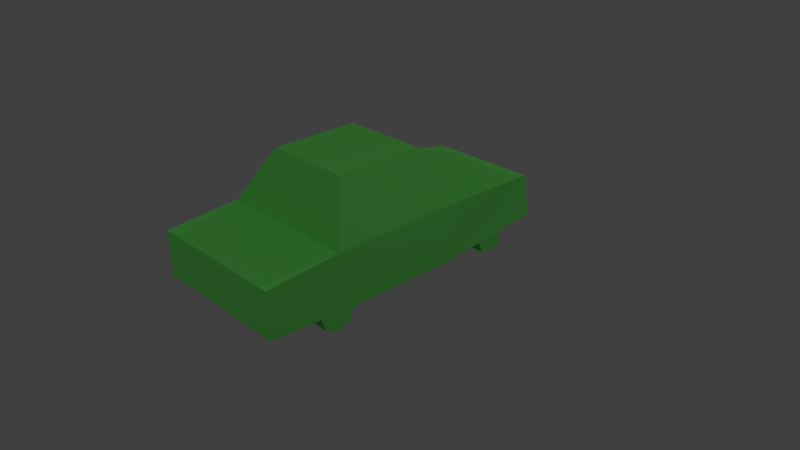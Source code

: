 # Source: ObCar1.blend  (saved by Blender 2.72.0; exported with 4.5.12 LTS)
import bpy
from mathutils import Matrix  # noqa: F401  (used for matrix-valued properties, if any)

bpy.ops.wm.read_factory_settings(use_empty=True)
scene = bpy.context.scene
scene.name = 'Scene'

# ---- collections
col_collection_1 = bpy.data.collections.new('Collection 1'); scene.collection.children.link(col_collection_1)

# ---- materials (node trees are filled in below, after node groups)
mat_material = bpy.data.materials.new('Material')
mat_material.alpha_threshold = 0.0
mat_material.use_transparent_shadow = False
mat_material.diffuse_color = (0.1648, 0.8, 0.1393, 1.0)
mat_material.roughness = 0.5
mat_material.line_color = (0.0, 0.0, 0.0, 1.0)
mat_material_001 = bpy.data.materials.new('Material.001')
mat_material_001.alpha_threshold = 0.0
mat_material_001.use_transparent_shadow = False
mat_material_001.diffuse_color = (0.0, 0.2288, 0.8, 1.0)
mat_material_001.roughness = 0.5
mat_material_001.line_color = (0.0, 0.0, 0.0, 1.0)

# ---- material node trees

# ---- world
world_world = bpy.data.worlds.new('World'); scene.world = world_world
world_world.color = (0.05088, 0.05088, 0.05088)
world_world.use_sun_shadow = False
world_world.sun_shadow_jitter_overblur = 0.0
world_world.cycles.sampling_method = 'MANUAL'
world_world.cycles.sample_map_resolution = 256

# ---- cameras
cam_camera = bpy.data.cameras.new('Camera')
cam_camera.clip_end = 100.0
cam_camera.lens = 35.0
cam_camera.sensor_width = 32.0
cam_camera.sensor_height = 18.0
cam_camera.ortho_scale = 7.314
cam_camera.dof.focus_distance = 0.0
cam_camera.dof.aperture_fstop = 128.0

# ---- lights
light_lamp_003 = bpy.data.lights.new('Lamp.003', 'POINT')
light_lamp_003.transmission_factor = 0.0
light_lamp_003.cutoff_distance = 30.0
light_lamp_003.energy = 203.0
light_lamp_003.shadow_buffer_clip_start = 1.001
light_lamp_003.shadow_soft_size = 0.1
light_lamp_003.shadow_maximum_resolution = 0.006
light_lamp_003.use_absolute_resolution = True
light_lamp_003.cycles.use_multiple_importance_sampling = False
light_lamp_002 = bpy.data.lights.new('Lamp.002', 'POINT')
light_lamp_002.transmission_factor = 0.0
light_lamp_002.cutoff_distance = 30.0
light_lamp_002.energy = 199.0
light_lamp_002.shadow_buffer_clip_start = 1.001
light_lamp_002.shadow_soft_size = 0.1
light_lamp_002.shadow_maximum_resolution = 0.006
light_lamp_002.use_absolute_resolution = True
light_lamp_002.cycles.use_multiple_importance_sampling = False
light_lamp_001 = bpy.data.lights.new('Lamp.001', 'POINT')
light_lamp_001.transmission_factor = 0.0
light_lamp_001.cutoff_distance = 30.0
light_lamp_001.energy = 210.0
light_lamp_001.shadow_buffer_clip_start = 1.001
light_lamp_001.shadow_soft_size = 0.1
light_lamp_001.shadow_maximum_resolution = 0.006
light_lamp_001.use_absolute_resolution = True
light_lamp_001.cycles.use_multiple_importance_sampling = False
light_lamp = bpy.data.lights.new('Lamp', 'POINT')
light_lamp.transmission_factor = 0.0
light_lamp.cutoff_distance = 30.0
light_lamp.energy = 255.0
light_lamp.shadow_buffer_clip_start = 1.001
light_lamp.shadow_soft_size = 0.1
light_lamp.shadow_maximum_resolution = 0.006
light_lamp.use_absolute_resolution = True
light_lamp.cycles.use_multiple_importance_sampling = False

# ---- meshes
me_circle = bpy.data.meshes.new('Circle')
me_circle.from_pydata([(-0.9861, 0.03536, -0.1952), (1.013, 0.03536, -0.1952), (-0.9861, -0.1896, 0.05947), (-0.9877, 0.2943, 0.02734), (1.015, 0.2958, 0.02653), (1.013, -0.1896, 0.05947), (1.013, 0.2093, -0.1354), (-0.9861, 0.2093, -0.1354), (-0.9861, -0.1298, -0.1144), (1.013, -0.1329, -0.1162), (1.013, 0.03536, -0.1952), (0.9636, 2.729, -0.1881), (-0.9587, 2.556, -0.1254), (0.9526, 2.896, -0.1103), (-0.9642, 2.479, 0.0412), (0.9471, 2.959, 0.06252), (-0.9313, 2.959, 0.06252), (0.9745, 2.479, 0.0412), (-0.9313, 2.896, -0.1103), (0.9745, 2.556, -0.1254), (-0.9423, 2.729, -0.1881), (1.008, 0.1046, 0.7953), (-0.9922, 0.1046, 0.7953), (-0.9922, 2.105, 0.7953), (1.008, 2.105, 0.7953), (0.6289, 0.4834, 1.499), (-0.6134, 0.4834, 1.499), (-0.6134, 1.726, 1.499), (0.6289, 1.726, 1.499), (-0.9923, 1.902, 0.02005), (1.019, 1.902, 0.02005), (1.011, -0.8902, 0.7162), (-0.9954, -0.8902, 0.7162), (1.018, -0.8902, 0.09913), (-0.991, -0.8902, 0.09913), (-0.7883, 3.593, 0.6219), (0.8036, 3.593, 0.6219), (-0.8807, 3.593, 0.06187), (0.8911, 3.593, 0.06187)], [], [(12, 20, 11, 19), (14, 12, 19, 17), (18, 16, 15, 13), (20, 18, 13, 11), (25, 28, 27, 26), (21, 25, 26, 22), (22, 26, 27, 23), (23, 27, 28, 24), (25, 21, 24, 28), (31, 32, 34, 33), (21, 22, 32, 31), (35, 36, 38, 37), (23, 24, 36, 35), (15, 16, 37, 38), (17, 30, 29, 14), (16, 18, 20, 12, 14, 29, 23, 35, 37), (19, 11, 13, 15, 38, 36, 24, 30, 17), (2, 5, 33, 34), (22, 23, 29, 3), (24, 21, 4, 30), (4, 3, 29, 30), (6, 7, 3, 4), (0, 7, 6, 10), (9, 8, 0, 1), (0, 8, 2, 34, 32, 22, 3, 7), (5, 2, 8, 9), (21, 31, 33, 5, 9, 1, 10, 6, 4)])
_uv = me_circle.uv_layers.new(name='UVMap')
_uv.uv.foreach_set('vector', [0.9848, 0.01068, 0.9894, 0.01068, 0.9894, 0.05188, 0.9848, 0.05188, 0.9862, 0.01043, 0.9908, 0.01043, 0.9908, 0.05163, 0.9862, 0.05163, 0.9904, 0.05188, 0.9857, 0.05188, 0.9857, 0.01068, 0.9904, 0.01068, 0.985, 0.01131, 0.9894, 0.01131, 0.9894, 0.05251, 0.985, 0.05251, 0.7526, 0.5618, 0.3763, 0.5618, 0.3763, 0.4056, 0.7526, 0.4056, 0.3761, 0.4056, 0.3755, 0.2822, 0.7527, 0.2822, 0.7534, 0.4056, 0.1371, 0.2273, -0.002176, 0.3097, -0.001462, 0.5825, 0.1382, 0.6665, 0.3764, 0.6869, 0.3758, 0.5622, 0.7529, 0.5622, 0.7537, 0.6869, -0.002266, 0.3096, 0.137, 0.2273, 0.1382, 0.6665, -0.001553, 0.5825, 0.7528, 0.09286, 0.3757, 0.09302, 0.3756, 0.00184, 0.7528, 0.00168, 0.753, 0.2814, 0.3757, 0.2814, 0.3758, 0.09326, 0.7529, 0.09326, 0.3753, 0.9084, 0.7536, 0.9084, 0.7536, 1.0, 0.3753, 1.0, 0.3757, 0.6866, 0.7531, 0.6866, 0.7529, 0.9075, 0.3759, 0.9075, 0.9736, 0.03543, 0.9736, 0.01304, 0.9828, 0.01275, 0.9828, 0.03572, 0.9917, 0.01124, 0.9918, 0.01975, 0.9678, 0.01973, 0.9679, 0.01122, 0.309, 0.8534, 0.3471, 0.8396, 0.3641, 0.8031, 0.3502, 0.7651, 0.3134, 0.748, 0.3175, 0.6214, 0.1382, 0.6665, 0.163, 0.993, 0.3018, 0.9929, 0.3501, 0.7651, 0.3641, 0.8031, 0.347, 0.8396, 0.3089, 0.8534, 0.3017, 0.9929, 0.163, 0.993, 0.1382, 0.6665, 0.3174, 0.6214, 0.3134, 0.748, 0.9795, 0.04001, 0.9795, 0.02373, 0.9868, 0.02368, 0.9868, 0.04006, 0.1371, 0.2273, 0.1382, 0.6665, 0.3175, 0.6214, 0.3152, 0.2684, 0.1382, 0.6665, 0.137, 0.2273, 0.3153, 0.2687, 0.3174, 0.6214, 0.9856, 0.03759, 0.974, 0.03759, 0.9739, 0.02603, 0.9857, 0.02604, 0.9851, 0.08123, 0.9851, 0.01303, 0.9925, 0.01296, 0.9925, 0.08131, 0.9926, 0.08074, 0.9849, 0.08074, 0.9849, 0.01254, 0.9926, 0.01254, 0.9854, 0.08011, 0.9854, 0.01193, 0.9927, 0.01191, 0.9928, 0.08011, 0.3641, 0.2115, 0.3462, 0.1752, 0.3079, 0.1621, 0.2985, 0.008303, 0.1624, 0.008367, 0.1371, 0.2273, 0.3152, 0.2684, 0.3511, 0.2497, 0.9925, 0.01276, 0.9925, 0.08096, 0.9846, 0.08096, 0.9846, 0.01277, 0.137, 0.2273, 0.1624, 0.008366, 0.2985, 0.008303, 0.3078, 0.1621, 0.3466, 0.1746, 0.3641, 0.2115, 0.3641, 0.2115, 0.351, 0.2497, 0.3153, 0.2687])
_uv = me_circle.uv_layers.new(name='UVMap.001')
_uv.uv.foreach_set('vector', [0.9848, 0.01068, 0.9894, 0.01068, 0.9894, 0.05188, 0.9848, 0.05188, 0.9862, 0.01043, 0.9908, 0.01043, 0.9908, 0.05163, 0.9862, 0.05163, 0.9904, 0.05188, 0.9857, 0.05188, 0.9857, 0.01068, 0.9904, 0.01068, 0.985, 0.01131, 0.9894, 0.01131, 0.9894, 0.05251, 0.985, 0.05251, 0.7526, 0.5618, 0.3763, 0.5618, 0.3763, 0.4056, 0.7526, 0.4056, 0.3761, 0.4056, 0.3755, 0.2822, 0.7527, 0.2822, 0.7534, 0.4056, 0.1371, 0.2273, -0.002176, 0.3097, -0.001462, 0.5825, 0.1382, 0.6665, 0.3764, 0.6869, 0.3758, 0.5622, 0.7529, 0.5622, 0.7537, 0.6869, -0.002266, 0.3096, 0.137, 0.2273, 0.1382, 0.6665, -0.001553, 0.5825, 0.7528, 0.09286, 0.3757, 0.09302, 0.3756, 0.00184, 0.7528, 0.00168, 0.753, 0.2814, 0.3757, 0.2814, 0.3758, 0.09326, 0.7529, 0.09326, 0.3753, 0.9084, 0.7536, 0.9084, 0.7536, 1.0, 0.3753, 1.0, 0.3757, 0.6866, 0.7531, 0.6866, 0.7529, 0.9075, 0.3759, 0.9075, 0.9736, 0.03543, 0.9736, 0.01304, 0.9828, 0.01275, 0.9828, 0.03572, 0.9917, 0.01124, 0.9918, 0.01975, 0.9678, 0.01973, 0.9679, 0.01122, 0.309, 0.8534, 0.3471, 0.8396, 0.3641, 0.8031, 0.3502, 0.7651, 0.3134, 0.748, 0.3175, 0.6214, 0.1382, 0.6665, 0.163, 0.993, 0.3018, 0.9929, 0.3501, 0.7651, 0.3641, 0.8031, 0.347, 0.8396, 0.3089, 0.8534, 0.3017, 0.9929, 0.163, 0.993, 0.1382, 0.6665, 0.3174, 0.6214, 0.3134, 0.748, 0.9795, 0.04001, 0.9795, 0.02373, 0.9868, 0.02368, 0.9868, 0.04006, 0.1371, 0.2273, 0.1382, 0.6665, 0.3175, 0.6214, 0.3152, 0.2684, 0.1382, 0.6665, 0.137, 0.2273, 0.3153, 0.2687, 0.3174, 0.6214, 0.9856, 0.03759, 0.974, 0.03759, 0.9739, 0.02603, 0.9857, 0.02604, 0.9851, 0.08123, 0.9851, 0.01303, 0.9925, 0.01296, 0.9925, 0.08131, 0.9926, 0.08074, 0.9849, 0.08074, 0.9849, 0.01254, 0.9926, 0.01254, 0.9854, 0.08011, 0.9854, 0.01193, 0.9927, 0.01191, 0.9928, 0.08011, 0.3641, 0.2115, 0.3462, 0.1752, 0.3079, 0.1621, 0.2985, 0.008303, 0.1624, 0.008367, 0.1371, 0.2273, 0.3152, 0.2684, 0.3511, 0.2497, 0.9925, 0.01276, 0.9925, 0.08096, 0.9846, 0.08096, 0.9846, 0.01277, 0.137, 0.2273, 0.1624, 0.008366, 0.2985, 0.008303, 0.3078, 0.1621, 0.3466, 0.1746, 0.3641, 0.2115, 0.3641, 0.2115, 0.351, 0.2497, 0.3153, 0.2687])
_uv.active_render = True
me_circle.materials.append(mat_material)
me_circle.materials.append(mat_material_001)
me_circle.use_remesh_preserve_volume = False
me_circle.use_remesh_preserve_attributes = False
me_circle.use_mirror_vertex_groups = False
me_circle.update()

# ---- objects
ob_circle = bpy.data.objects.new('Circle', me_circle)
ob_lamp_003 = bpy.data.objects.new('Lamp.003', light_lamp_003)
ob_lamp_002 = bpy.data.objects.new('Lamp.002', light_lamp_002)
ob_lamp_001 = bpy.data.objects.new('Lamp.001', light_lamp_001)
ob_lamp = bpy.data.objects.new('Lamp', light_lamp)
ob_camera = bpy.data.objects.new('Camera', cam_camera)

# ---- transforms, parenting, visibility, modifiers, constraints
ob_circle.location = (-0.2429, -1.284, -0.0467)
ob_circle.lineart.crease_threshold = 0.0
ob_lamp_003.location = (-0.6936, -8.392, 5.904)
ob_lamp_003.rotation_euler = (0.6503, 0.05522, 1.866)
ob_lamp_003.lock_rotations_4d = False
ob_lamp_003.empty_display_type = 'ARROWS'
ob_lamp_003.color = (0.0, 0.0, 0.0, 0.0)
ob_lamp_003.lineart.crease_threshold = 0.0
ob_lamp_002.location = (-0.6936, 9.05, 5.904)
ob_lamp_002.rotation_euler = (0.6503, 0.05522, 1.866)
ob_lamp_002.lock_rotations_4d = False
ob_lamp_002.empty_display_type = 'ARROWS'
ob_lamp_002.color = (0.0, 0.0, 0.0, 0.0)
ob_lamp_002.lineart.crease_threshold = 0.0
ob_lamp_001.location = (-10.86, 1.005, 5.904)
ob_lamp_001.rotation_euler = (0.6503, 0.05522, 1.866)
ob_lamp_001.lock_rotations_4d = False
ob_lamp_001.empty_display_type = 'ARROWS'
ob_lamp_001.color = (0.0, 0.0, 0.0, 0.0)
ob_lamp_001.lineart.crease_threshold = 0.0
ob_lamp.location = (8.099, 1.005, 5.904)
ob_lamp.rotation_euler = (0.6503, 0.05522, 1.866)
ob_lamp.lock_rotations_4d = False
ob_lamp.empty_display_type = 'ARROWS'
ob_lamp.color = (0.0, 0.0, 0.0, 0.0)
ob_lamp.lineart.crease_threshold = 0.0
ob_camera.location = (7.481, -6.508, 5.344)
ob_camera.rotation_euler = (1.109, 0.01082, 0.8149)
ob_camera.lock_rotations_4d = False
ob_camera.empty_display_type = 'ARROWS'
ob_camera.color = (0.0, 0.0, 0.0, 0.0)
ob_camera.display_type = 'WIRE'
ob_camera.lineart.crease_threshold = 0.0

# ---- collection membership
col_collection_1.objects.link(ob_circle)
col_collection_1.objects.link(ob_lamp_003)
col_collection_1.objects.link(ob_lamp_002)
col_collection_1.objects.link(ob_lamp_001)
col_collection_1.objects.link(ob_lamp)
col_collection_1.objects.link(ob_camera)

# ---- scene / render settings (as saved in the file)
scene.camera = ob_camera
scene.frame_start = 1; scene.frame_end = 250; scene.frame_set(23)
scene.render.engine = 'BLENDER_EEVEE_NEXT'
scene.render.resolution_percentage = 50
scene.render.dither_intensity = 0.0
scene.cycles.use_denoising = False
scene.cycles.samples = 10
scene.cycles.sampling_pattern = 'TABULATED_SOBOL'
scene.cycles.light_sampling_threshold = 0.0
scene.cycles.use_adaptive_sampling = False
scene.cycles.use_light_tree = False
scene.cycles.blur_glossy = 0.0
scene.cycles.volume_bounces = 1
scene.cycles.pixel_filter_type = 'GAUSSIAN'
scene.cycles.sample_clamp_indirect = 0.0
scene.view_settings.view_transform = 'Standard'
bpy.context.view_layer.update()
